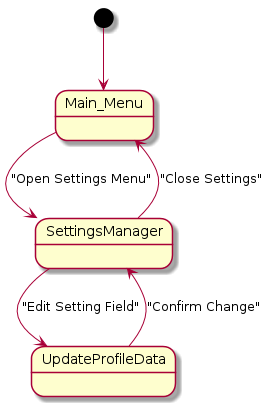

The diagram above was rendered by PlantUML. Its source (embedded in the PNG):
@startuml
hide circles

[*] --> Main_Menu

Main_Menu -down-> SettingsManager : "Open Settings Menu"

SettingsManager --> UpdateProfileData : "Edit Setting Field"
SettingsManager --> Main_Menu : "Close Settings"

UpdateProfileData --> SettingsManager : "Confirm Change"

@enduml